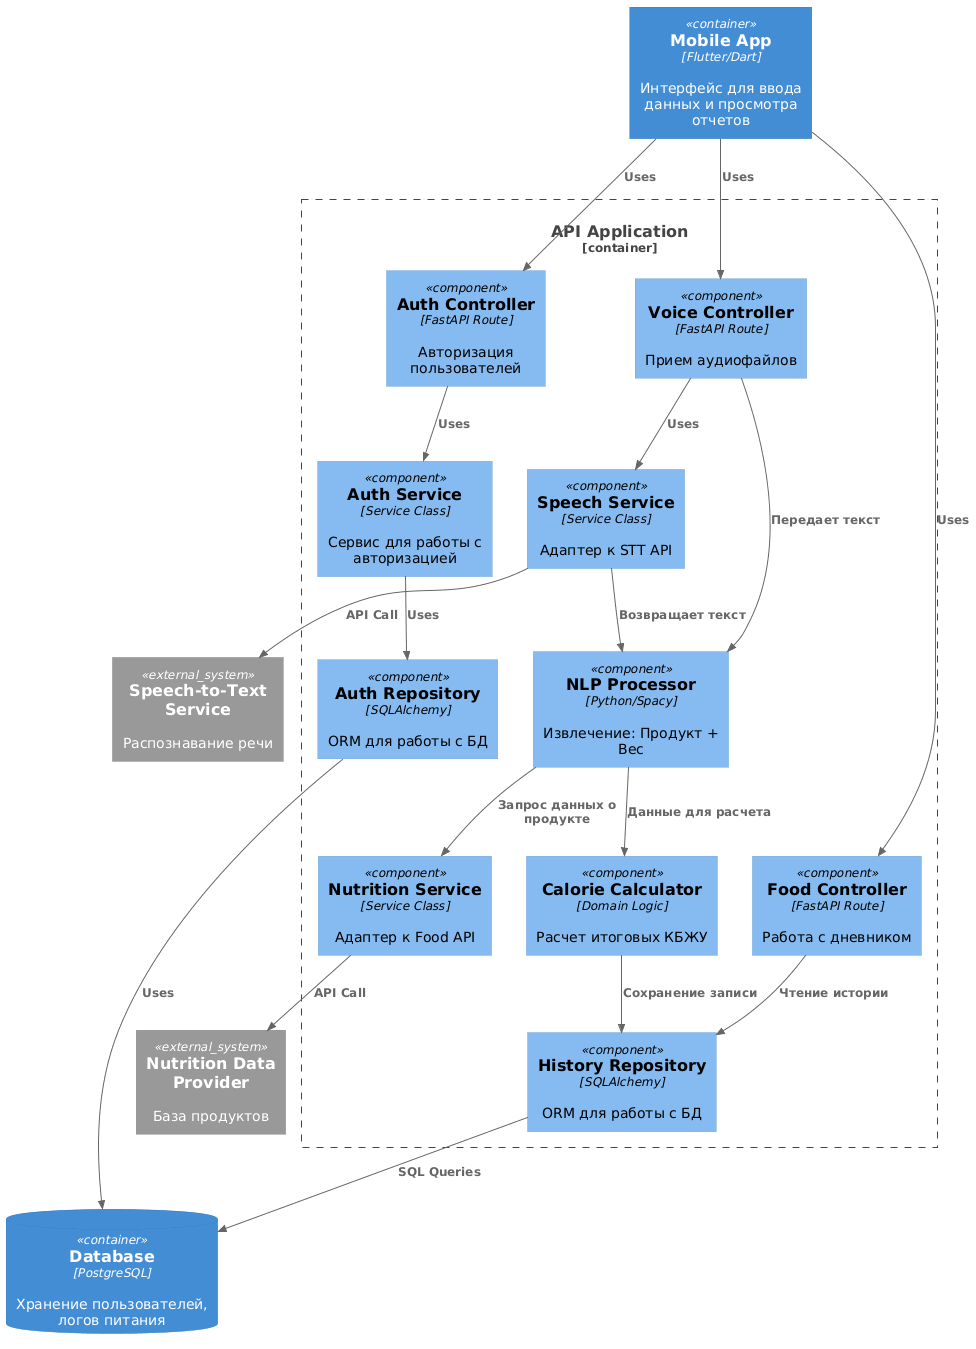

The diagram above was rendered by PlantUML. Its source (embedded in the PNG):
@startuml
!include https://raw.githubusercontent.com/plantuml-stdlib/C4-PlantUML/master/C4_Component.puml

ContainerDb(db, "Database", "PostgreSQL", "Хранение пользователей, логов питания")
System_Ext(stt, "Speech-to-Text Service", "Распознавание речи")
System_Ext(food, "Nutrition Data Provider", "База продуктов")
Container(mobile_app, "Mobile App", "Flutter/Dart", "Интерфейс для ввода данных и просмотра отчетов")

Container_Boundary(api, "API Application") {
    Component(sign_in, "Auth Controller", "FastAPI Route", "Авторизация пользователей")
    Component(voice_ctrl, "Voice Controller", "FastAPI Route", "Прием аудиофайлов")
    Component(food_ctrl, "Food Controller", "FastAPI Route", "Работа с дневником")
    
    Component(speech_srv, "Speech Service", "Service Class", "Адаптер к STT API")
    Component(nlp, "NLP Processor", "Python/Spacy", "Извлечение: Продукт + Вес")
    Component(nutr_srv, "Nutrition Service", "Service Class", "Адаптер к Food API")
    Component(auth_srv, "Auth Service", "Service Class", "Сервис для работы с авторизацией")
    Component(calc, "Calorie Calculator", "Domain Logic", "Расчет итоговых КБЖУ")
    
    Component(repo, "History Repository", "SQLAlchemy", "ORM для работы с БД")
    Component(auth_repo, "Auth Repository", "SQLAlchemy", "ORM для работы с БД")

    Rel(sign_in, auth_srv, "Uses")
    Rel(auth_srv, auth_repo, "Uses")
    Rel(auth_repo, db, "Uses")

    Rel(mobile_app, sign_in, "Uses")
    Rel(mobile_app, voice_ctrl, "Uses")
    Rel(mobile_app, food_ctrl, "Uses")
    Rel(voice_ctrl, speech_srv, "Uses")
    Rel(speech_srv, stt, "API Call")
    Rel(speech_srv, nlp, "Возвращает текст")
    Rel(voice_ctrl, nlp, "Передает текст")
    
    Rel(nlp, nutr_srv, "Запрос данных о продукте")
    Rel(nutr_srv, food, "API Call")
    
    Rel(nlp, calc, "Данные для расчета")
    Rel(food_ctrl, repo, "Чтение истории")
    Rel(calc, repo, "Сохранение записи")
}

Rel(repo, db, "SQL Queries")
@enduml